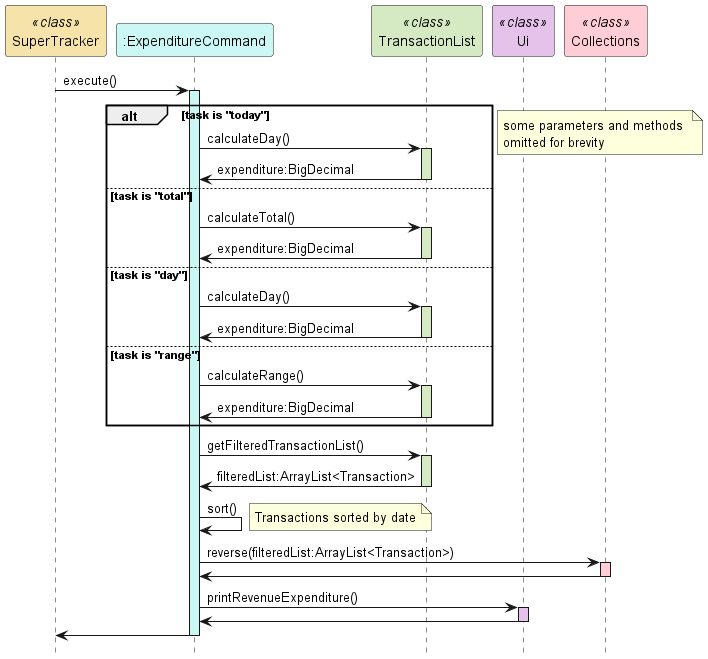

The diagram above was rendered by PlantUML. Its source (embedded in the PNG):
@startuml
hide footbox
participant "SuperTracker" as SuperTracker <<class>> #f5e3a9
participant ":ExpenditureCommand" as ExpenditureCommand #cbf7f4
participant "TransactionList" as TransactionList <<class>> #d5eac2
participant "Ui" as Ui <<class>> #e5c2ea
participant "Collections" as Collections <<class>> #ffcdd6

SuperTracker -> ExpenditureCommand : execute()
activate ExpenditureCommand #cbf7f4
alt task is "today"
    ExpenditureCommand -> TransactionList : calculateDay()
    activate TransactionList #d5eac2
    TransactionList -> ExpenditureCommand : expenditure:BigDecimal
    deactivate TransactionList

else task is "total"
    ExpenditureCommand -> TransactionList : calculateTotal()
    activate TransactionList #d5eac2
    TransactionList -> ExpenditureCommand : expenditure:BigDecimal
    deactivate TransactionList

else task is "day"
    ExpenditureCommand -> TransactionList : calculateDay()
    activate TransactionList #d5eac2
    TransactionList -> ExpenditureCommand : expenditure:BigDecimal
    deactivate TransactionList

else task is "range"
    ExpenditureCommand -> TransactionList : calculateRange()
    activate TransactionList #d5eac2
    TransactionList -> ExpenditureCommand : expenditure:BigDecimal
    deactivate TransactionList
end
note right : some parameters and methods \nomitted for brevity

ExpenditureCommand -> TransactionList : getFilteredTransactionList()
activate TransactionList #d5eac2
TransactionList -> ExpenditureCommand : filteredList:ArrayList<Transaction>
deactivate TransactionList

ExpenditureCommand -> ExpenditureCommand : sort()
note right : Transactions sorted by date

ExpenditureCommand -> Collections : reverse(filteredList:ArrayList<Transaction>)
activate Collections #ffcdd6
Collections -> ExpenditureCommand
deactivate Collections

ExpenditureCommand -> Ui : printRevenueExpenditure()
activate Ui #e5c2ea
Ui -> ExpenditureCommand
deactivate Ui

ExpenditureCommand -> SuperTracker
deactivate ExpenditureCommand

@enduml